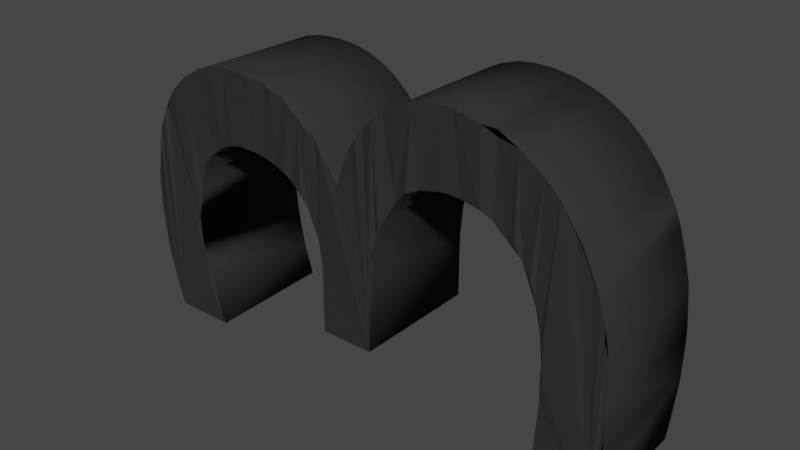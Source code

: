 # Source: 3.blend  (saved by Blender 2.90.8; exported with 4.5.12 LTS)
import bpy
from mathutils import Matrix  # noqa: F401  (used for matrix-valued properties, if any)

bpy.ops.wm.read_factory_settings(use_empty=True)
scene = bpy.context.scene
scene.name = 'Scene'

# ---- collections
col_collection = bpy.data.collections.new('Collection'); scene.collection.children.link(col_collection)

# ---- materials (node trees are filled in below, after node groups)
mat_material_045 = bpy.data.materials.new('Material.045')
mat_material_045.use_transparent_shadow = False

# ---- material node trees
mat_material_045.use_nodes = True; mat_material_045.node_tree.nodes.clear()
_N = mat_material_045.node_tree.nodes; _L = mat_material_045.node_tree.links
n0 = _N.new('ShaderNodeBsdfPrincipled'); n0.name = 'Principled BSDF'; n0.location = (10, 300)
n0.distribution = 'GGX'
n0.subsurface_method = 'BURLEY'
n0.inputs[0].default_value = (0.0331, 0.0331, 0.0331, 1.0)
n0.inputs[2].default_value = 1.0
n0.inputs[3].default_value = 1.45
n0.inputs[13].default_value = 0.0
n0.inputs[27].default_value = (0.0, 0.0, 0.0, 1.0)
n0.inputs[28].default_value = 1.0
n1 = _N.new('ShaderNodeOutputMaterial'); n1.name = 'Material Output'; n1.location = (300, 300)
_L.new(n0.outputs[0], n1.inputs[0])
n1.is_active_output = True

# ---- world
world_world = bpy.data.worlds.new('World'); scene.world = world_world
world_world.use_nodes = True; world_world.node_tree.nodes.clear()
_N = world_world.node_tree.nodes; _L = world_world.node_tree.links
n0 = _N.new('ShaderNodeOutputWorld'); n0.name = 'World Output'; n0.location = (300, 300)
n1 = _N.new('ShaderNodeBackground'); n1.name = 'Background'; n1.location = (10, 300)
n1.inputs[0].default_value = (0.05088, 0.05088, 0.05088, 1.0)
_L.new(n1.outputs[0], n0.inputs[0])
n0.is_active_output = True
world_world.color = (0.05088, 0.05088, 0.05088)
world_world.use_sun_shadow = False
world_world.sun_shadow_jitter_overblur = 0.0

# ---- meshes
me_text_007 = bpy.data.meshes.new('Text.007')
me_text_007.from_pydata([(0.6241, -0.3143, 0.1599), (-0.06044, -1.209, 0.1599), (-0.6211, -1.232, 0.1599), (-0.7879, -0.9295, 0.1599), (-0.321, -0.9578, 0.1599), (-0.2125, -0.9515, 0.1599), (0.06855, -0.8819, 0.1599), (0.1852, -0.805, 0.1599), (0.2854, -0.6457, 0.1599), (0.2442, -0.2812, 0.1599), (0.04237, -0.1397, 0.1599), (-0.102, -0.1019, 0.1599), (-0.2636, -0.08667, 0.1599), (-0.578, -0.08636, 0.1599), (0.188, 0.6512, 0.1599), (0.1796, 0.7088, 0.1599), (-0.2219, 0.9756, 0.1599), (-0.3057, 0.9768, 0.1599), (-0.3925, 0.972, 0.1599), (-0.6645, 0.9235, 0.1599), (-0.8103, 1.163, 0.1599), (-0.238, 1.258, 0.1599), (-0.1148, 1.252, 0.1599), (0.07312, 1.219, 0.1599), (0.2103, 1.17, 0.1599), (0.3976, -0.02452, 0.1599), (0.5009, -0.1109, 0.1599), (0.6092, -0.2741, -0.1601), (0.6466, -0.4385, -0.1601), (0.6446, -0.5336, -0.1601), (0.552, -0.8246, -0.1601), (0.3755, -1.022, -0.1601), (0.3299, -1.055, -0.1601), (0.1402, -1.151, -0.1601), (-0.1712, -1.226, -0.1601), (-0.3288, -1.238, -0.1601), (-0.6211, -1.232, -0.1601), (-0.7647, -1.22, -0.1601), (-0.7879, -0.9295, -0.1601), (-0.6412, -0.9465, -0.1601), (-0.4699, -0.9569, -0.1601), (-0.321, -0.9578, -0.1601), (0.298, -0.5987, -0.1601), (0.1041, -0.1669, -0.1601), (-0.1823, -0.09145, -0.1601), (-0.2636, -0.08667, -0.1601), (-0.2004, 0.1853, -0.1601), (0.07277, 0.3048, -0.1601), (0.1851, 0.5304, -0.1601), (0.06151, 0.8946, -0.1601), (-0.03351, 0.942, -0.1601), (-0.09009, 0.9581, -0.1601), (-0.1529, 0.9693, -0.1601), (-0.2219, 0.9756, -0.1601), (-0.6645, 0.9235, -0.1601), (-0.7508, 1.182, -0.1601), (-0.6599, 1.207, -0.1601), (-0.238, 1.258, -0.1601), (-0.1148, 1.252, -0.1601), (-0.002848, 1.237, -0.1601), (0.07312, 1.219, -0.1601), (0.355, 1.076, -0.1601), (0.3915, 1.04, -0.1601), (0.528, 0.7129, -0.1601), (0.5297, 0.6356, -0.1601), (0.5253, 0.5709, -0.1601), (0.5149, 0.5081, -0.1601), (0.4986, 0.4491, -0.1601), (0.2843, 0.1697, -0.1601), (0.2784, 0.03907, -0.1601), (0.4512, -0.06467, -0.1601), (0.5009, -0.1109, -0.1601), (0.5814, -0.2186, -0.1601), (0.6362, -0.3585, -0.161), (0.6534, -0.4123, 0.1569), (0.6546, -0.508, 0.1573), (0.6284, -0.6351, -0.1602), (0.6284, -0.6351, 0.16), (0.6208, -0.6986, 0.1529), (0.6063, -0.7082, -0.1604), (0.5817, -0.7688, -0.1605), (0.5753, -0.8019, 0.1576), (0.5167, -0.8786, -0.1604), (0.5021, -0.9111, 0.1576), (0.4667, -0.939, -0.1601), (0.4184, -0.9861, -0.1598), (0.4326, -0.9842, 0.1578), (0.3592, -1.048, 0.1535), (0.2794, -1.092, 0.1593), (0.2174, -1.129, -0.1539), (0.2198, -1.128, 0.154), (0.09955, -1.174, 0.1578), (0.02586, -1.188, -0.1602), (-0.01017, -1.206, 0.1573), (-0.09568, -1.216, -0.1603), (-0.1383, -1.23, 0.1575), (-0.2505, -1.234, -0.1605), (-0.3196, -1.246, 0.1573), (-0.3868, -1.239, -0.16), (-0.4523, -1.239, 0.1593), (-0.5549, -1.244, 0.1571), (-0.5427, -1.237, -0.1601), (-0.7362, -1.233, 0.1542), (-0.8831, -1.211, 0.1586), (-0.8755, -1.205, -0.1607), (-0.8754, -0.9154, -0.1604), (-0.8842, -0.9056, 0.1552), (-0.7057, -0.9398, -0.1606), (-0.6832, -0.9338, 0.155), (-0.5782, -0.9514, -0.16), (-0.452, -0.9489, 0.1556), (-0.2721, -0.9474, 0.1558), (-0.2263, -0.9525, -0.1601), (-0.1361, -0.9417, -0.1609), (-0.1479, -0.9348, 0.1556), (-0.0587, -0.9258, -0.1602), (0.0008219, -0.9005, 0.1547), (-0.04748, -0.9231, 0.1601), (0.003839, -0.9075, -0.1603), (0.05942, -0.8858, -0.1601), (0.1159, -0.8568, -0.1603), (0.1384, -0.8329, 0.1543), (0.1661, -0.8214, -0.1602), (0.2081, -0.7821, -0.1602), (0.2203, -0.7537, 0.1539), (0.2466, -0.7316, -0.1598), (0.2577, -0.692, 0.1543), (0.2712, -0.6842, -0.1603), (0.2967, -0.5467, 0.153), (0.3054, -0.5484, -0.1606), (0.3089, -0.493, -0.1603), (0.2979, -0.4364, 0.1554), (0.3089, -0.4931, 0.1603), (0.3051, -0.429, -0.1609), (0.2718, -0.3437, 0.154), (0.281, -0.3432, -0.1606), (0.2566, -0.2992, -0.1606), (0.2212, -0.2533, -0.1602), (0.1697, -0.2193, 0.1524), (0.1769, -0.2132, -0.1603), (0.09214, -0.1697, 0.1555), (0.05083, -0.1427, -0.1604), (-0.03946, -0.1234, 0.155), (-0.02608, -0.1181, -0.1602), (-0.102, -0.1019, -0.1602), (-0.1949, -0.09789, 0.1558), (-0.578, -0.08638, -0.1603), (-0.5786, 0.1801, -0.1627), (-0.587, 0.1884, 0.1555), (-0.267, 0.1799, -0.1606), (-0.2482, 0.1895, 0.1549), (-0.1227, 0.2085, 0.1546), (-0.1354, 0.1974, -0.1603), (-0.06763, 0.2184, 0.1605), (-0.08244, 0.2132, -0.1602), (-0.03303, 0.2333, -0.1603), (0.01289, 0.2678, 0.1547), (0.01139, 0.2578, -0.1603), (0.0627, 0.2956, 0.16), (0.1054, 0.352, 0.1558), (0.1136, 0.351, -0.1603), (0.1398, 0.3916, 0.1598), (0.158, 0.4505, 0.1566), (0.1579, 0.43, -0.1604), (0.1748, 0.4783, -0.1596), (0.1797, 0.5558, 0.1555), (0.1897, 0.5967, -0.1604), (0.1878, 0.6513, -0.161), (0.1729, 0.7353, -0.1611), (0.1471, 0.7818, 0.1555), (0.1548, 0.784, -0.1602), (0.1152, 0.846, -0.1612), (0.08936, 0.8622, 0.1527), (0.03982, 0.9084, 0.1603), (0.01685, 0.9209, -0.1599), (-0.02004, 0.9288, 0.1552), (-0.1188, 0.9555, 0.1555), (-0.306, 0.9767, -0.1605), (-0.3925, 0.9719, -0.1607), (-0.5108, 0.9491, 0.1559), (-0.4774, 0.9619, -0.1602), (-0.5633, 0.9466, 0.16), (-0.5633, 0.9466, -0.1601), (-0.8194, 0.8703, 0.1544), (-0.7485, 0.8996, 0.1598), (-0.7485, 0.8996, -0.1601), (-0.8104, 0.8801, -0.1606), (-0.8104, 1.163, -0.1603), (-0.7507, 1.182, 0.1595), (-0.6598, 1.207, 0.1598), (-0.5156, 1.244, 0.1575), (-0.5569, 1.228, -0.1597), (-0.4669, 1.242, -0.1601), (-0.4251, 1.248, 0.1598), (-0.3822, 1.252, -0.1604), (-0.3119, 1.257, 0.1597), (-0.2899, 1.257, -0.1602), (-0.1751, 1.256, -0.1601), (-0.1747, 1.264, 0.1569), (-0.05767, 1.246, -0.1603), (-0.03303, 1.252, 0.1533), (0.1365, 1.21, 0.1571), (0.1339, 1.201, -0.1599), (0.1892, 1.179, -0.1606), (0.241, 1.155, -0.1602), (0.2666, 1.152, 0.154), (0.3061, 1.115, -0.1603), (0.3331, 1.106, 0.1578), (0.3705, 1.062, 0.1599), (0.4226, 1.017, 0.1573), (0.4411, 0.977, -0.1605), (0.4842, 0.9199, 0.1567), (0.4711, 0.9248, -0.1602), (0.4988, 0.8591, -0.1609), (0.5144, 0.8363, 0.1579), (0.5197, 0.7777, -0.1603), (0.5336, 0.7407, 0.1571), (0.5296, 0.635, 0.1591), (0.5253, 0.571, 0.1598), (0.524, 0.5054, 0.1575), (0.4985, 0.4491, 0.1591), (0.4816, 0.3838, 0.1572), (0.4763, 0.3937, -0.1599), (0.4412, 0.3305, -0.1604), (0.4481, 0.3421, 0.1593), (0.4149, 0.2952, 0.1593), (0.3952, 0.2713, -0.1606), (0.3417, 0.2025, 0.1556), (0.3752, 0.2495, 0.1596), (0.354, 0.228, -0.161), (0.2842, 0.1698, 0.1595), (0.2322, 0.1346, -0.1601), (0.2362, 0.1272, 0.1576), (0.1573, 0.08455, 0.1573), (0.131, 0.08122, -0.1603), (0.2007, 0.06587, -0.1599), (0.2449, 0.06098, 0.1575), (0.3488, 0.01542, 0.157), (0.3254, 0.01758, -0.1601), (0.3836, -0.01534, -0.1602), (0.4648, -0.06388, 0.1569), (0.5577, -0.1642, 0.1567), (0.544, -0.1617, -0.1602), (0.5813, -0.2186, 0.1598)], [], [(195, 22, 21), (193, 22, 195), (193, 200, 22), (190, 200, 193), (190, 23, 200), (189, 23, 190), (189, 201, 23), (188, 201, 189), (188, 24, 201), (20, 24, 188), (20, 205, 24), (183, 19, 20), (19, 205, 20), (19, 179, 205), (179, 207, 205), (179, 18, 207), (18, 209, 207), (18, 17, 209), (17, 16, 209), (176, 209, 16), (176, 211, 209), (175, 211, 176), (172, 211, 175), (172, 214, 211), (169, 214, 172), (169, 216, 214), (15, 216, 169), (14, 216, 15), (14, 217, 216), (165, 217, 14), (165, 218, 217), (165, 219, 218), (162, 219, 165), (162, 220, 219), (162, 221, 220), (161, 221, 162), (161, 224, 221), (159, 224, 161), (159, 225, 224), (158, 225, 159), (156, 225, 158), (156, 228, 225), (156, 227, 228), (151, 227, 156), (151, 230, 227), (150, 230, 151), (13, 150, 148), (13, 230, 150), (13, 232, 230), (13, 233, 232), (13, 236, 233), (13, 237, 236), (13, 25, 237), (13, 240, 25), (13, 12, 240), (12, 26, 240), (145, 26, 12), (11, 26, 145), (142, 26, 11), (10, 26, 142), (10, 241, 26), (140, 241, 10), (138, 241, 140), (138, 243, 241), (138, 0, 243), (9, 0, 138), (134, 0, 9), (134, 74, 0), (131, 74, 134), (131, 75, 74), (128, 75, 131), (8, 75, 128), (8, 77, 75), (8, 78, 77), (126, 78, 8), (124, 78, 126), (124, 81, 78), (7, 81, 124), (121, 81, 7), (121, 83, 81), (6, 83, 121), (116, 83, 6), (103, 3, 106), (116, 86, 83), (114, 86, 116), (103, 108, 3), (5, 86, 114), (103, 110, 108), (4, 86, 5), (103, 4, 110), (103, 86, 4), (103, 87, 86), (103, 90, 87), (103, 91, 90), (103, 93, 91), (103, 1, 93), (102, 1, 103), (102, 95, 1), (2, 95, 102), (2, 97, 95), (99, 97, 2), (58, 194, 57), (59, 194, 58), (59, 191, 194), (60, 191, 59), (60, 56, 191), (203, 56, 60), (203, 55, 56), (203, 187, 55), (204, 187, 203), (54, 186, 187), (204, 54, 187), (182, 54, 204), (206, 182, 204), (180, 182, 206), (61, 180, 206), (178, 180, 61), (62, 178, 61), (177, 178, 62), (210, 177, 62), (53, 177, 210), (210, 52, 53), (210, 51, 52), (212, 51, 210), (212, 50, 51), (212, 174, 50), (213, 174, 212), (213, 49, 174), (213, 171, 49), (215, 171, 213), (215, 168, 171), (63, 168, 215), (63, 167, 168), (64, 167, 63), (64, 166, 167), (65, 166, 64), (65, 48, 166), (66, 48, 65), (66, 163, 48), (67, 163, 66), (222, 163, 67), (222, 160, 163), (223, 160, 222), (226, 160, 223), (226, 47, 160), (226, 157, 47), (229, 157, 226), (229, 155, 157), (229, 154, 155), (229, 152, 154), (68, 152, 229), (68, 46, 152), (68, 149, 46), (149, 146, 147), (68, 146, 149), (231, 146, 68), (234, 146, 231), (235, 146, 234), (69, 146, 235), (238, 146, 69), (239, 146, 238), (70, 146, 239), (45, 146, 70), (71, 45, 70), (71, 44, 45), (71, 144, 44), (71, 143, 144), (71, 141, 143), (242, 141, 71), (242, 43, 141), (242, 139, 43), (72, 139, 242), (27, 139, 72), (27, 136, 139), (73, 136, 27), (73, 135, 136), (73, 133, 135), (28, 133, 73), (29, 133, 28), (29, 129, 133), (29, 42, 129), (76, 42, 29), (76, 127, 42), (79, 127, 76), (79, 123, 127), (80, 123, 79), (80, 122, 123), (30, 122, 80), (30, 120, 122), (82, 120, 30), (82, 119, 120), (82, 118, 119), (38, 104, 105), (84, 118, 82), (84, 113, 118), (39, 104, 38), (84, 112, 113), (40, 104, 39), (84, 41, 112), (41, 104, 40), (84, 104, 41), (31, 104, 84), (32, 104, 31), (89, 104, 32), (33, 104, 89), (92, 104, 33), (94, 104, 92), (94, 37, 104), (34, 37, 94), (34, 36, 37), (35, 36, 34), (35, 101, 36), (80, 79, 76), (78, 81, 77), (31, 84, 82), (88, 90, 87), (33, 89, 32), (100, 101, 97), (100, 97, 99), (104, 36, 101), (103, 102, 100), (103, 104, 102), (107, 38, 105), (39, 107, 105), (108, 39, 106), (39, 109, 107), (4, 111, 110), (111, 41, 110), (113, 112, 41), (4, 114, 111), (115, 113, 41), (118, 115, 113), (120, 119, 115), (127, 123, 122), (7, 124, 121), (126, 124, 121), (42, 125, 127), (133, 130, 129), (131, 134, 132), (135, 137, 136), (141, 144, 143), (11, 142, 10), (144, 45, 44), (13, 145, 12), (152, 46, 149), (155, 154, 152), (156, 152, 151), (153, 156, 151), (47, 157, 155), (158, 159, 156), (160, 157, 47), (162, 159, 161), (167, 166, 48), (170, 168, 167), (15, 169, 14), (51, 53, 52), (18, 17, 16), (179, 180, 17), (181, 179, 18), (183, 179, 19), (186, 185, 54), (188, 187, 20), (190, 191, 188), (191, 56, 55), (189, 190, 188), (191, 194, 192), (195, 194, 190), (193, 195, 190), (57, 196, 194), (57, 197, 196), (57, 199, 197), (205, 201, 24), (207, 205, 201), (206, 62, 204), (213, 212, 210), (215, 64, 63), (66, 222, 67), (221, 219, 220), (224, 225, 221), (68, 229, 226), (228, 227, 225), (238, 235, 234), (237, 235, 236), (26, 241, 240), (72, 242, 70), (27, 0, 73), (73, 74, 28), (28, 75, 29), (29, 77, 76), (76, 78, 80), (30, 81, 82), (31, 85, 84), (31, 87, 32), (86, 88, 87), (88, 91, 90), (35, 96, 94), (35, 98, 96), (97, 101, 35), (35, 101, 98), (104, 37, 36), (101, 102, 104), (106, 39, 105), (39, 41, 109), (110, 41, 39), (4, 5, 114), (114, 117, 116), (116, 119, 115), (115, 119, 118), (117, 121, 116), (116, 6, 121), (121, 122, 120), (124, 127, 122), (127, 125, 123), (128, 133, 42), (42, 133, 129), (128, 132, 131), (134, 135, 133), (9, 137, 135), (137, 43, 139), (140, 141, 43), (10, 142, 140), (142, 144, 141), (11, 145, 142), (145, 45, 144), (149, 151, 152), (46, 154, 152), (156, 155, 152), (156, 47, 155), (159, 160, 47), (159, 163, 160), (163, 48, 164), (172, 49, 171), (173, 175, 172), (49, 50, 174), (175, 51, 50), (17, 177, 51), (16, 17, 176), (51, 177, 53), (177, 180, 178), (17, 180, 177), (17, 18, 179), (178, 182, 180), (180, 54, 182), (181, 19, 179), (179, 54, 180), (183, 186, 54), (188, 55, 187), (188, 191, 55), (190, 194, 191), (195, 57, 194), (57, 198, 199), (22, 200, 198), (199, 200, 60), (23, 201, 200), (60, 203, 202), (60, 201, 203), (203, 205, 204), (204, 207, 206), (206, 207, 62), (208, 209, 207), (62, 209, 210), (210, 211, 213), (213, 214, 215), (217, 218, 219), (222, 225, 226), (226, 223, 222), (227, 68, 226), (227, 230, 232), (238, 69, 235), (237, 238, 235), (237, 239, 238), (25, 240, 237), (240, 242, 70), (70, 242, 71), (242, 241, 72), (81, 30, 80, 78), (27, 243, 0), (73, 0, 74), (28, 74, 75), (29, 75, 77), (76, 77, 78), (86, 31, 82, 83), (82, 81, 83), (90, 89, 32, 87), (31, 86, 87), (91, 33, 89, 90), (93, 94, 33, 91), (97, 35, 94, 95), (92, 33, 94), (94, 93, 95), (105, 104, 103, 106), (100, 102, 101), (115, 41, 111, 114), (108, 106, 3), (108, 110, 39), (40, 109, 41), (121, 120, 119, 116), (114, 116, 115), (42, 127, 126, 8), (121, 124, 122), (124, 126, 127), (139, 137, 9, 138), (8, 128, 42), (128, 131, 133), (131, 134, 133), (134, 9, 135), (140, 43, 139, 138), (140, 142, 141), (142, 145, 144), (146, 45, 145, 13), (148, 147, 146, 13), (149, 147, 148, 150), (48, 163, 162, 165), (150, 151, 149), (47, 156, 159), (159, 162, 163), (167, 48, 165, 14), (170, 167, 14, 169), (171, 170, 169, 172), (50, 49, 172, 175), (187, 186, 183, 20), (175, 176, 51), (176, 17, 51), (179, 183, 54), (19, 184, 183), (217, 64, 215, 216), (195, 198, 57), (199, 198, 200), (60, 200, 201), (203, 201, 205), (204, 205, 207), (62, 207, 209), (210, 209, 211), (213, 211, 214), (215, 214, 216), (219, 66, 64, 217), (221, 222, 66, 219), (66, 65, 64), (232, 231, 68, 227), (222, 221, 225), (226, 225, 227), (233, 234, 231, 232), (236, 235, 234, 233), (240, 70, 239, 237), (243, 27, 72, 241), (242, 240, 241)])
me_text_007.polygons.foreach_set('use_smooth', [0, 0, 0, 0, 0, 0, 0, 0, 0, 0, 0, 0, 0, 0, 0, 0, 0, 0, 0, 0, 0, 0, 0, 0, 0, 0, 0, 0, 0, 0, 0, 0, 0, 0, 0, 0, 0, 0, 0, 0, 0, 0, 0, 0, 0, 0, 0, 0, 0, 0, 0, 0, 0, 0, 0, 0, 0, 0, 0, 0, 0, 0, 0, 0, 0, 0, 0, 0, 0, 0, 0, 0, 0, 0, 0, 0, 0, 0, 0, 0, 0, 0, 0, 0, 0, 0, 0, 0, 0, 0, 0, 0, 0, 0, 0, 0, 0, 0, 0, 0, 0, 0, 0, 0, 0, 0, 0, 0, 0, 0, 0, 0, 0, 0, 0, 0, 0, 0, 0, 0, 0, 0, 0, 0, 0, 0, 0, 0, 0, 0, 0, 0, 0, 0, 0, 0, 0, 0, 0, 0, 0, 0, 0, 0, 0, 0, 0, 0, 0, 0, 0, 0, 0, 0, 0, 0, 0, 0, 0, 0, 0, 0, 0, 0, 0, 0, 0, 0, 0, 0, 0, 0, 0, 0, 0, 0, 0, 0, 0, 0, 0, 0, 0, 0, 0, 0, 0, 0, 0, 0, 0, 0, 0, 0, 0, 0, 0, 0, 0, 0, 0, 0, 0, 0, 0, 0, 0, 0, 0, 0, 0, 0, 1, 1, 1, 1, 1, 1, 1, 1, 1, 1, 1, 1, 1, 1, 1, 1, 1, 1, 1, 1, 1, 1, 1, 1, 1, 1, 1, 1, 1, 1, 1, 1, 1, 1, 1, 1, 1, 1, 1, 1, 1, 1, 1, 1, 1, 1, 1, 1, 1, 1, 1, 1, 1, 1, 1, 1, 1, 1, 1, 1, 1, 1, 1, 1, 1, 1, 1, 1, 1, 1, 1, 1, 1, 1, 1, 1, 1, 1, 1, 1, 1, 1, 1, 1, 1, 1, 1, 1, 1, 1, 1, 1, 1, 1, 1, 1, 1, 1, 1, 1, 1, 1, 1, 1, 1, 1, 1, 1, 1, 1, 1, 1, 1, 1, 1, 1, 1, 1, 1, 1, 1, 1, 1, 1, 1, 1, 1, 1, 1, 1, 1, 1, 1, 1, 1, 1, 1, 1, 1, 1, 1, 1, 1, 1, 1, 1, 1, 1, 1, 1, 1, 1, 1, 1, 1, 1, 1, 1, 1, 1, 1, 1, 1, 1, 1, 1, 1, 1, 1, 1, 1, 1, 1, 1, 1, 1, 1, 1, 1, 1, 1, 1, 1, 1, 1, 1, 1, 1, 1, 1, 1, 1, 1, 1, 1, 1, 1, 1, 1, 1, 1, 1, 1, 1, 1, 1, 1, 1, 1, 1, 1, 1, 1, 1, 1, 1, 1, 1, 1, 1, 1, 1, 1, 1, 1, 1, 1, 1, 1, 1, 1, 1, 1, 1])
_uv = me_text_007.uv_layers.new(name='UVMap')
_uv.uv.foreach_set('vector', [0.7513, 0.0, 0.7773, 0.0, 0.7676, 0.0, 0.7349, 0.0, 0.7773, 0.0, 0.7513, 0.0, 0.7349, 0.0, 0.786, 0.0, 0.7773, 0.0, 0.7141, 0.0, 0.786, 0.0, 0.7349, 0.0, 0.7141, 0.0, 0.7924, 0.0, 0.786, 0.0, 0.692, 0.0, 0.7924, 0.0, 0.7141, 0.0, 0.692, 0.0, 0.799, 0.0, 0.7924, 0.0, 0.6749, 0.0, 0.799, 0.0, 0.692, 0.0, 0.6749, 0.0, 0.8055, 0.0, 0.799, 0.0, 0.663, 0.0, 0.8055, 0.0, 0.6749, 0.0, 0.663, 0.0, 0.8109, 0.0, 0.8055, 0.0, 0.6609, 0.0, 0.6476, 0.0, 0.663, 0.0, 0.6476, 0.0, 0.8109, 0.0, 0.663, 0.0, 0.6476, 0.0, 0.6369, 0.0, 0.8109, 0.0, 0.6369, 0.0, 0.8174, 0.0, 0.8109, 0.0, 0.6293, 0.0, 0.6206, 0.0, 0.8228, 0.0, 0.6206, 0.0, 0.8283, 0.0, 0.8228, 0.0, 0.6206, 0.0, 0.6115, 0.0, 0.8283, 0.0, 0.6115, 0.0, 0.6054, 0.0, 0.8359, 0.0, 0.601, 0.0, 0.8359, 0.0, 0.6054, 0.0, 0.5967, 0.0, 0.8424, 0.0, 0.8359, 0.0, 0.5923, 0.0, 0.8424, 0.0, 0.5967, 0.0, 0.5836, 0.0, 0.8489, 0.0, 0.588, 0.0, 0.5761, 0.0, 0.8575, 0.0, 0.8489, 0.0, 0.5729, 0.0, 0.8575, 0.0, 0.5761, 0.0, 0.5685, 0.0, 0.8662, 0.0, 0.8575, 0.0, 0.5642, 0.0, 0.8662, 0.0, 0.5685, 0.0, 0.5599, 0.0, 0.8662, 0.0, 0.5642, 0.0, 0.5599, 0.0, 0.873, 0.0, 0.8662, 0.0, 0.5546, 0.0, 0.873, 0.0, 0.5599, 0.0, 0.5546, 0.0, 0.8772, 0.0, 0.873, 0.0, 0.5467, 0.0, 0.8816, 0.0, 0.8772, 0.0, 0.538, 0.0, 0.8816, 0.0, 0.5467, 0.0, 0.538, 0.0, 0.8859, 0.0, 0.8816, 0.0, 0.5315, 0.0, 0.8902, 0.0, 0.8859, 0.0, 0.525, 0.0, 0.8902, 0.0, 0.5315, 0.0, 0.525, 0.0, 0.8946, 0.0, 0.8902, 0.0, 0.5163, 0.0, 0.8946, 0.0, 0.525, 0.0, 0.5163, 0.0, 0.8988, 0.0, 0.8946, 0.0, 0.5077, 0.0, 0.8988, 0.0, 0.5163, 0.0, 0.499, 0.0, 0.8988, 0.0, 0.5077, 0.0, 0.499, 0.0, 0.9033, 0.0, 0.8988, 0.0, 0.4903, 0.0, 0.9076, 0.0, 0.9033, 0.0, 0.4816, 0.0, 0.9076, 0.0, 0.4903, 0.0, 0.4729, 0.0, 0.9119, 0.0, 0.9076, 0.0, 0.4642, 0.0, 0.9119, 0.0, 0.4729, 0.0, 0.4478, 0.0, 0.4559, 0.0, 0.45, 0.0, 0.4478, 0.0, 0.9119, 0.0, 0.4559, 0.0, 0.4478, 0.0, 0.9163, 0.0, 0.9119, 0.0, 0.4478, 0.0, 0.9206, 0.0, 0.9163, 0.0, 0.4478, 0.0, 0.9358, 0.0, 0.9241, 0.0, 0.4478, 0.0, 0.9533, 0.0, 0.9445, 0.0, 0.4478, 0.0, 0.962, 0.0, 0.9533, 0.0, 0.4478, 0.0, 0.9706, 0.0, 0.962, 0.0, 0.4478, 0.0, 0.4419, 0.0, 0.9706, 0.0, 0.4419, 0.0, 0.9794, 0.0, 0.9706, 0.0, 0.4336, 0.0, 0.9794, 0.0, 0.4419, 0.0, 0.4249, 0.0, 0.9794, 0.0, 0.4336, 0.0, 0.4162, 0.0, 0.9794, 0.0, 0.4249, 0.0, 0.4075, 0.0, 0.9794, 0.0, 0.4162, 0.0, 0.4075, 0.0, 0.988, 0.0, 0.9794, 0.0, 0.3988, 0.0, 0.988, 0.0, 0.4075, 0.0, 0.3901, 0.0, 0.988, 0.0, 0.3988, 0.0, 0.3901, 0.0, 0.9967, 0.0, 0.988, 0.0, 0.3815, 0.0, 0.002295, 0.0, 0.9967, 0.0, 0.3728, 0.0, 0.002295, 0.0, 0.3815, 0.0, 0.3652, 0.0, 0.007602, 0.0, 0.3728, 0.0, 0.3652, 0.0, 0.01408, 0.0, 0.007602, 0.0, 0.3533, 0.0, 0.01408, 0.0, 0.3598, 0.0, 0.3448, 0.0, 0.03156, 0.0, 0.02276, 0.0, 0.3358, 0.0, 0.03156, 0.0, 0.3448, 0.0, 0.3271, 0.0, 0.03156, 0.0, 0.3358, 0.0, 0.3271, 0.0, 0.03914, 0.0, 0.03156, 0.0, 0.3206, 0.0, 0.04673, 0.0, 0.03914, 0.0, 0.315, 0.0, 0.04673, 0.0, 0.3206, 0.0, 0.3098, 0.0, 0.04673, 0.0, 0.315, 0.0, 0.3033, 0.0, 0.0533, 0.0, 0.04673, 0.0, 0.2946, 0.0, 0.0533, 0.0, 0.3033, 0.0, 0.286, 0.0, 0.05761, 0.0, 0.2946, 0.0, 0.286, 0.0, 0.06195, 0.0, 0.05761, 0.0, 0.2773, 0.0, 0.06195, 0.0, 0.286, 0.0, 0.2686, 0.0, 0.06629, 0.0, 0.2773, 0.0, 0.1826, 0.0, 0.1945, 0.0, 0.1848, 0.0, 0.2686, 0.0, 0.07276, 0.0, 0.06629, 0.0, 0.2589, 0.0, 0.07276, 0.0, 0.2686, 0.0, 0.1826, 0.0, 0.2099, 0.0, 0.1945, 0.0, 0.2491, 0.0, 0.07276, 0.0, 0.2589, 0.0, 0.1826, 0.0, 0.2271, 0.0, 0.2099, 0.0, 0.2406, 0.0, 0.07276, 0.0, 0.2491, 0.0, 0.1826, 0.0, 0.2406, 0.0, 0.2271, 0.0, 0.1826, 0.0, 0.07276, 0.0, 0.2406, 0.0, 0.1826, 0.0, 0.07937, 0.0, 0.07276, 0.0, 0.1826, 0.0, 0.09011, 0.0, 0.08367, 0.0, 0.1826, 0.0, 0.09879, 0.0, 0.09011, 0.0, 0.1826, 0.0, 0.1065, 0.0, 0.09879, 0.0, 0.1826, 0.0, 0.1119, 0.0, 0.1065, 0.0, 0.1689, 0.0, 0.1119, 0.0, 0.1826, 0.0, 0.1689, 0.0, 0.1184, 0.0, 0.1119, 0.0, 0.1523, 0.0, 0.1184, 0.0, 0.1689, 0.0, 0.1523, 0.0, 0.1268, 0.0, 0.1184, 0.0, 0.1399, 0.0, 0.1268, 0.0, 0.1523, 0.0, 0.7773, 0.0, 0.7513, 0.0, 0.7676, 0.0, 0.786, 0.0, 0.7349, 0.0, 0.7773, 0.0, 0.786, 0.0, 0.7141, 0.0, 0.7349, 0.0, 0.7924, 0.0, 0.7141, 0.0, 0.786, 0.0, 0.7924, 0.0, 0.692, 0.0, 0.7141, 0.0, 0.799, 0.0, 0.692, 0.0, 0.7924, 0.0, 0.799, 0.0, 0.6749, 0.0, 0.692, 0.0, 0.8055, 0.0, 0.663, 0.0, 0.6749, 0.0, 0.8109, 0.0, 0.663, 0.0, 0.8055, 0.0, 0.6476, 0.0, 0.6609, 0.0, 0.663, 0.0, 0.8109, 0.0, 0.6476, 0.0, 0.663, 0.0, 0.6369, 0.0, 0.6476, 0.0, 0.8109, 0.0, 0.8174, 0.0, 0.6369, 0.0, 0.8109, 0.0, 0.6293, 0.0, 0.6369, 0.0, 0.8174, 0.0, 0.8228, 0.0, 0.6293, 0.0, 0.8174, 0.0, 0.6206, 0.0, 0.6293, 0.0, 0.8228, 0.0, 0.8283, 0.0, 0.6206, 0.0, 0.8228, 0.0, 0.6115, 0.0, 0.6206, 0.0, 0.8283, 0.0, 0.8359, 0.0, 0.6115, 0.0, 0.8283, 0.0, 0.6054, 0.0, 0.6115, 0.0, 0.8359, 0.0, 0.8359, 0.0, 0.601, 0.0, 0.6054, 0.0, 0.8359, 0.0, 0.5967, 0.0, 0.601, 0.0, 0.8424, 0.0, 0.5967, 0.0, 0.8359, 0.0, 0.8424, 0.0, 0.5923, 0.0, 0.5967, 0.0, 0.8424, 0.0, 0.588, 0.0, 0.5923, 0.0, 0.8489, 0.0, 0.588, 0.0, 0.8424, 0.0, 0.8489, 0.0, 0.5836, 0.0, 0.588, 0.0, 0.8489, 0.0, 0.5793, 0.0, 0.5836, 0.0, 0.8575, 0.0, 0.5761, 0.0, 0.8489, 0.0, 0.8575, 0.0, 0.5685, 0.0, 0.5729, 0.0, 0.8662, 0.0, 0.5685, 0.0, 0.8575, 0.0, 0.8662, 0.0, 0.5599, 0.0, 0.5642, 0.0, 0.873, 0.0, 0.5599, 0.0, 0.8662, 0.0, 0.873, 0.0, 0.5546, 0.0, 0.5599, 0.0, 0.8772, 0.0, 0.5546, 0.0, 0.873, 0.0, 0.8772, 0.0, 0.5467, 0.0, 0.5546, 0.0, 0.8816, 0.0, 0.5467, 0.0, 0.8772, 0.0, 0.8816, 0.0, 0.538, 0.0, 0.5467, 0.0, 0.8859, 0.0, 0.538, 0.0, 0.8816, 0.0, 0.8902, 0.0, 0.5315, 0.0, 0.8859, 0.0, 0.8902, 0.0, 0.525, 0.0, 0.5315, 0.0, 0.8946, 0.0, 0.525, 0.0, 0.8902, 0.0, 0.8988, 0.0, 0.5163, 0.0, 0.8946, 0.0, 0.8988, 0.0, 0.5077, 0.0, 0.5163, 0.0, 0.8988, 0.0, 0.499, 0.0, 0.5077, 0.0, 0.9033, 0.0, 0.499, 0.0, 0.8988, 0.0, 0.9033, 0.0, 0.4903, 0.0, 0.499, 0.0, 0.9076, 0.0, 0.4816, 0.0, 0.4903, 0.0, 0.9076, 0.0, 0.4729, 0.0, 0.4816, 0.0, 0.9119, 0.0, 0.4729, 0.0, 0.9076, 0.0, 0.9119, 0.0, 0.4642, 0.0, 0.4729, 0.0, 0.9119, 0.0, 0.4559, 0.0, 0.4642, 0.0, 0.4559, 0.0, 0.4478, 0.0, 0.45, 0.0, 0.9119, 0.0, 0.4478, 0.0, 0.4559, 0.0, 0.9163, 0.0, 0.4478, 0.0, 0.9119, 0.0, 0.9206, 0.0, 0.4478, 0.0, 0.9163, 0.0, 0.9358, 0.0, 0.4478, 0.0, 0.9241, 0.0, 0.9445, 0.0, 0.4478, 0.0, 0.9358, 0.0, 0.9533, 0.0, 0.4478, 0.0, 0.9445, 0.0, 0.962, 0.0, 0.4478, 0.0, 0.9533, 0.0, 0.9706, 0.0, 0.4478, 0.0, 0.962, 0.0, 0.4419, 0.0, 0.4478, 0.0, 0.9706, 0.0, 0.9794, 0.0, 0.4419, 0.0, 0.9706, 0.0, 0.9794, 0.0, 0.4336, 0.0, 0.4419, 0.0, 0.9794, 0.0, 0.4249, 0.0, 0.4336, 0.0, 0.9794, 0.0, 0.4162, 0.0, 0.4249, 0.0, 0.9794, 0.0, 0.4075, 0.0, 0.4162, 0.0, 0.988, 0.0, 0.4075, 0.0, 0.9794, 0.0, 0.988, 0.0, 0.3988, 0.0, 0.4075, 0.0, 0.988, 0.0, 0.3901, 0.0, 0.3988, 0.0, 0.9967, 0.0, 0.3901, 0.0, 0.988, 0.0, 0.002295, 0.0, 0.3815, 0.0, 0.9967, 0.0, 0.002295, 0.0, 0.3728, 0.0, 0.3815, 0.0, 0.007602, 0.0, 0.3728, 0.0, 0.002295, 0.0, 0.007602, 0.0, 0.3652, 0.0, 0.3728, 0.0, 0.01408, 0.0, 0.3533, 0.0, 0.3598, 0.0, 0.02276, 0.0, 0.3533, 0.0, 0.01408, 0.0, 0.03156, 0.0, 0.3448, 0.0, 0.02276, 0.0, 0.03156, 0.0, 0.3358, 0.0, 0.3448, 0.0, 0.03156, 0.0, 0.3271, 0.0, 0.3358, 0.0, 0.03914, 0.0, 0.3271, 0.0, 0.03156, 0.0, 0.03914, 0.0, 0.3206, 0.0, 0.3271, 0.0, 0.04673, 0.0, 0.3206, 0.0, 0.03914, 0.0, 0.04673, 0.0, 0.3033, 0.0, 0.3098, 0.0, 0.0533, 0.0, 0.3033, 0.0, 0.04673, 0.0, 0.0533, 0.0, 0.2946, 0.0, 0.3033, 0.0, 0.05761, 0.0, 0.2946, 0.0, 0.0533, 0.0, 0.05761, 0.0, 0.286, 0.0, 0.2946, 0.0, 0.06195, 0.0, 0.286, 0.0, 0.05761, 0.0, 0.06195, 0.0, 0.2773, 0.0, 0.286, 0.0, 0.06629, 0.0, 0.2686, 0.0, 0.2773, 0.0, 0.1945, 0.0, 0.1826, 0.0, 0.1848, 0.0, 0.07276, 0.0, 0.2686, 0.0, 0.06629, 0.0, 0.07276, 0.0, 0.2589, 0.0, 0.2686, 0.0, 0.2099, 0.0, 0.1826, 0.0, 0.1945, 0.0, 0.07276, 0.0, 0.2491, 0.0, 0.2589, 0.0, 0.2271, 0.0, 0.1826, 0.0, 0.2099, 0.0, 0.07276, 0.0, 0.2406, 0.0, 0.2491, 0.0, 0.2406, 0.0, 0.1826, 0.0, 0.2271, 0.0, 0.07276, 0.0, 0.1826, 0.0, 0.2406, 0.0, 0.07937, 0.0, 0.1826, 0.0, 0.07276, 0.0, 0.08367, 0.0, 0.1826, 0.0, 0.07937, 0.0, 0.09011, 0.0, 0.1826, 0.0, 0.08367, 0.0, 0.09879, 0.0, 0.1826, 0.0, 0.09011, 0.0, 0.1065, 0.0, 0.1826, 0.0, 0.09879, 0.0, 0.1119, 0.0, 0.1826, 0.0, 0.1065, 0.0, 0.1119, 0.0, 0.1689, 0.0, 0.1826, 0.0, 0.1184, 0.0, 0.1689, 0.0, 0.1119, 0.0, 0.1184, 0.0, 0.1523, 0.0, 0.1689, 0.0, 0.1268, 0.0, 0.1523, 0.0, 0.1184, 0.0, 0.1268, 0.0, 0.1399, 0.0, 0.1523, 0.0, 0.04805, 0.277, 0.04663, 0.0, 0.04015, 0.0002347, 0.04663, 1.0, 0.0549, 0.6964, 0.03812, 0.6925, 0.07595, 0.3301, 0.06938, 0.0, 0.06539, 0.3328, 0.08806, 0.8248, 0.09305, 0.6553, 0.08138, 0.6343, 0.1016, 0.3127, 0.08992, 0.0, 0.08481, 0.3291, 0.145, 0.6937, 0.1472, 0.3264, 0.1262, 0.663, 0.1499, 1.0, 0.1262, 0.663, 0.135, 1.0, 0.1819, 0.3433, 0.154, 0.0, 0.1472, 0.3264, 0.182, 0.656, 0.165, 0.6963, 0.145, 0.6937, 0.182, 0.656, 0.1819, 0.3433, 0.165, 0.6963, 0.2027, 0.002726, 0.1919, 0.0, 0.1844, 0.000568, 0.211, 0.3587, 0.2027, 0.002726, 0.1844, 0.3334, 0.205, 0.746, 0.211, 0.3587, 0.1844, 0.6696, 0.211, 0.3587, 0.2158, 0.000179, 0.2027, 0.002726, 0.24, 0.9999, 0.2437, 0.6354, 0.2283, 0.665, 0.2437, 0.6354, 0.2402, 0.3048, 0.2283, 0.665, 0.2551, 0.01103, 0.2474, -0.0004112, 0.2402, 0.3048, 0.24, 0.9999, 0.2543, 0.7674, 0.2437, 0.6354, 0.2609, 0.3414, 0.2551, 0.01103, 0.2402, 0.3048, 0.2691, -0.0001855, 0.2625, 0.0, 0.2551, 0.01103, 0.283, 0.004121, 0.2756, 0.0002417, 0.2609, 0.3414, 0.3076, 0.2769, 0.2983, 0.0, 0.2907, 0.0003554, 0.2983, 1.0, 0.3058, 1.001, 0.2918, 0.9883, 0.3108, 0.981, 0.3023, 0.6452, 0.2918, 0.9883, 0.3257, 0.3094, 0.307, -0.0009838, 0.3076, 0.2769, 0.3432, 0.3071, 0.3398, 0.0002029, 0.3329, -0.0006013, 0.3483, 1.0, 0.3569, 0.9996, 0.3398, 1.0, 0.3655, 0.3274, 0.3762, 0.2701, 0.3687, 0.001115, 0.4087, 0.3238, 0.424, -0.0001715, 0.4153, 5.328e-05, 0.4262, 1.001, 0.4166, 0.6568, 0.4099, 0.9955, 0.4236, 0.2976, 0.441, -0.0003038, 0.4327, 0.0, 0.4469, 0.9951, 0.4339, 0.695, 0.441, 1.0, 0.4753, 0.3089, 0.4635, 0.001304, 0.4549, -0.001746, 0.4938, 0.3017, 0.4794, -0.0002044, 0.4753, 0.3089, 0.4957, 0.685, 0.4753, 0.3089, 0.4739, 0.6507, 0.4817, 1.004, 0.4957, 0.685, 0.4739, 0.6507, 0.5046, 0.2999, 0.5011, 0.0002544, 0.4938, 0.3017, 0.5044, 1.0, 0.5141, 0.9999, 0.4978, 0.9992, 0.5145, 0.3146, 0.5011, 0.0002544, 0.5046, 0.2999, 0.5332, 0.7347, 0.5158, 0.7012, 0.5238, 1.0, 0.5586, -0.003447, 0.5545, -0.005659, 0.547, 0.2816, 0.5695, 0.0002442, 0.5651, 0.0, 0.5619, 0.003332, 0.5651, 1.0, 0.5695, 0.9998, 0.5619, 0.9967, 0.5984, 0.3039, 0.6041, -0.0001785, 0.5997, -0.0001391, 0.6192, 1.0, 0.6085, 0.6488, 0.6029, 0.9973, 0.6314, 0.6349, 0.6278, 0.2994, 0.6085, 0.6488, 0.6365, 1.0, 0.6314, 0.6349, 0.6192, 1.0, 0.6594, 0.6927, 0.6314, 0.6349, 0.6453, 1.005, 0.6594, 0.001332, 0.6539, 0.0002094, 0.6487, 0.3251, 0.6796, 0.6624, 0.6616, 0.2891, 0.6616, 1.004, 0.717, 0.7096, 0.7112, 0.3691, 0.6796, 0.6624, 0.7112, 0.3691, 0.6905, 0.0, 0.6771, 0.3271, 0.6905, 1.0, 0.717, 0.7096, 0.6796, 0.6624, 0.7112, 0.3691, 0.7412, 0.0, 0.7256, 0.0, 0.7514, 0.6994, 0.7454, 0.3172, 0.717, 0.7096, 0.7333, 1.0, 0.7514, 0.6994, 0.717, 0.7096, 0.7666, 0.3148, 0.7588, 0.0, 0.7454, 0.3172, 0.7666, 0.3148, 0.7712, 0.0, 0.7588, 0.0, 0.7666, 0.3148, 0.7799, 0.0, 0.7712, 0.0, 0.807, 1.0, 0.7963, 0.719, 0.8015, 1.0, 0.8174, 0.7284, 0.8094, 0.6436, 0.7963, 0.719, 0.819, 0.3103, 0.8274, 0.3588, 0.8114, 0.2486, 0.8492, 0.005554, 0.8416, 0.0, 0.8364, 0.3122, 0.8602, 0.3282, 0.8711, 0.0, 0.8654, 0.0, 0.8804, 0.3327, 0.8883, 0.0, 0.884, 0.0, 0.8883, 1.0, 0.8798, 0.7026, 0.884, 1.0, 0.8926, 1.0, 0.8963, 0.6711, 0.8889, 0.6685, 0.9076, 0.3111, 0.9035, 0.0, 0.8992, 0.3048, 0.9013, 1.0, 0.9054, 0.6394, 0.8963, 0.6711, 0.9471, 0.2067, 0.9316, 0.0, 0.9216, 0.3339, 0.952, 0.6987, 0.9366, 0.3578, 0.9374, 0.6851, 0.9773, 1.0, 0.9873, 0.6594, 0.9699, 0.7276, 0.9926, 0.2864, 0.9859, 0.0, 0.9701, 0.2983, 0.003523, 0.3404, 0.009938, 0.6866, 0.01413, 0.3798, 0.01413, 0.3798, 0.0199, 0.6299, 0.02454, 0.3481, 0.02454, 0.3481, 0.02952, 0.6325, 0.0325, 0.3477, 0.0325, 0.3477, 0.03812, 0.6925, 0.03981, 0.3115, 0.03981, 0.3115, 0.04561, 0.6181, 0.04805, 0.277, 0.05588, 0.311, 0.0549, 0.6964, 0.06539, 0.3328, 0.07595, 0.3301, 0.07482, 0.0, 0.06938, 0.0, 0.07595, 0.3301, 0.08138, 0.6343, 0.08481, 0.3291, 0.07392, 0.6844, 0.08806, 0.8248, 0.08138, 0.6343, 0.08806, 0.8248, 0.1018, 0.6791, 0.09305, 0.6553, 0.1251, 0.3462, 0.1224, 0.0, 0.1138, 0.0, 0.1251, 0.3462, 0.1298, 0.0, 0.1224, 0.0, 0.1262, 0.663, 0.1472, 0.3264, 0.1251, 0.3462, 0.1251, 0.3462, 0.1472, 0.3264, 0.1298, 0.0, 0.1819, 0.3433, 0.1685, 0.0, 0.154, 0.0, 0.1472, 0.3264, 0.165, 0.6963, 0.1819, 0.3433, 0.1844, 0.6696, 0.211, 0.3587, 0.1844, 0.3334, 0.211, 0.3587, 0.2386, -0.0003795, 0.2158, 0.000179, 0.2283, 0.665, 0.2402, 0.3048, 0.211, 0.3587, 0.24, 0.9999, 0.2485, 1.0, 0.2561, 0.9999, 0.2561, 0.9999, 0.2636, 1.001, 0.2691, 0.6536, 0.2691, 0.6536, 0.2744, 0.3639, 0.2609, 0.3414, 0.2609, 0.3414, 0.2756, 0.0002417, 0.2691, -0.0001855, 0.2636, 1.001, 0.287, 0.6529, 0.2691, 0.6536, 0.2712, 0.9999, 0.2789, 0.9996, 0.287, 0.6529, 0.287, 0.6529, 0.2958, 0.2721, 0.2853, 0.3418, 0.3023, 0.6452, 0.3076, 0.2769, 0.2958, 0.2721, 0.3076, 0.2769, 0.307, -0.0009838, 0.2983, 0.0, 0.3331, 0.6383, 0.3432, 0.3071, 0.3257, 0.3094, 0.3257, 0.3094, 0.3432, 0.3071, 0.3329, -0.0006013, 0.3307, 1.0, 0.3398, 1.0, 0.3474, 0.6891, 0.3614, 0.7083, 0.3655, 0.3274, 0.3539, 0.3455, 0.3746, 0.6921, 0.3762, 0.2701, 0.3655, 0.3274, 0.3762, 0.2701, 0.3931, 0.224, 0.3861, 0.000836, 0.3992, 0.7038, 0.4087, 0.3238, 0.3931, 0.224, 0.4099, 0.9955, 0.4166, 0.6568, 0.3992, 0.7038, 0.4166, 0.6568, 0.4236, 0.2976, 0.4087, 0.3238, 0.4262, 1.001, 0.4339, 0.695, 0.4166, 0.6568, 0.4339, 0.695, 0.4386, 0.2924, 0.4236, 0.2976, 0.4589, 0.3421, 0.4739, 0.6507, 0.4753, 0.3089, 0.4635, 0.001304, 0.4794, -0.0002044, 0.4719, 0.0, 0.4957, 0.685, 0.4938, 0.3017, 0.4753, 0.3089, 0.4957, 0.685, 0.5046, 0.2999, 0.4938, 0.3017, 0.5158, 0.7012, 0.5145, 0.3146, 0.5046, 0.2999, 0.5158, 0.7012, 0.5245, 0.3334, 0.5145, 0.3146, 0.5303, 0.005086, 0.547, 0.2816, 0.5379, 0.0, 0.5787, 0.6611, 0.5817, 0.3121, 0.5753, 0.3354, 0.5845, 1.0, 0.5888, 0.992, 0.5802, 1.001, 0.5817, 0.3121, 0.5898, 0.3042, 0.5867, -1.997e-05, 0.5896, 0.6823, 0.5984, 0.3039, 0.5898, 0.3042, 0.6085, 0.6488, 0.6086, 0.3742, 0.5984, 0.3039, 0.6029, 0.9973, 0.6085, 0.6488, 0.5973, 0.695, 0.5984, 0.3039, 0.6103, 0.001294, 0.6041, -0.0001785, 0.6086, 0.3742, 0.6278, 0.2994, 0.6193, -0.01277, 0.6085, 0.6488, 0.6278, 0.2994, 0.6086, 0.3742, 0.6085, 0.6488, 0.6192, 1.0, 0.6314, 0.6349, 0.6193, -0.01277, 0.6365, -0.0001773, 0.6279, 0.0, 0.6278, 0.2994, 0.6452, 0.0004431, 0.6365, -0.0001773, 0.6365, 1.0, 0.6453, 1.005, 0.6314, 0.6349, 0.6314, 0.6349, 0.6487, 0.3251, 0.6278, 0.2994, 0.6594, 0.6927, 0.6594, 0.3273, 0.6487, 0.3251, 0.6796, 0.6624, 0.6771, 0.3271, 0.6616, 0.2891, 0.6796, 0.6624, 0.7112, 0.3691, 0.6771, 0.3271, 0.717, 0.7096, 0.7454, 0.3172, 0.7112, 0.3691, 0.7514, 0.6994, 0.7666, 0.3148, 0.7454, 0.3172, 0.7666, 0.3148, 0.7713, 0.6878, 0.7791, 0.2937, 0.7778, 1.0, 0.7836, 0.9553, 0.7713, 0.6878, 0.7791, 0.2937, 0.7818, 0.6189, 0.7887, 0.3677, 0.7896, 0.9997, 0.7963, 0.719, 0.7836, 0.9553, 0.7886, 0.0002115, 0.8006, 0.3015, 0.7962, 0.0, 0.7887, 0.3677, 0.7963, 0.719, 0.8006, 0.3015, 0.8006, 0.3015, 0.8094, 0.6436, 0.8114, 0.2486, 0.8114, 0.2486, 0.8174, 0.7284, 0.819, 0.3103, 0.819, 0.3103, 0.8174, 0.7284, 0.8274, 0.3588, 0.8233, 1.0, 0.8304, 0.6839, 0.8174, 0.7284, 0.8274, 0.3588, 0.8304, 0.6839, 0.8364, 0.3122, 0.8364, 0.3122, 0.8427, 0.6529, 0.8466, 0.356, 0.8466, 0.356, 0.8519, 0.7472, 0.8602, 0.3282, 0.8707, 0.661, 0.8753, 1.0, 0.8798, 0.7026, 0.8896, 0.3038, 0.8963, 0.6711, 0.8992, 0.3048, 0.8992, 0.3048, 0.8936, -2.627e-05, 0.8896, 0.3038, 0.9054, 0.6394, 0.9076, 0.3111, 0.8992, 0.3048, 0.9056, 1.0, 0.91, 1.0, 0.9143, 0.7382, 0.9471, 0.2067, 0.9403, 0.0, 0.9316, 0.0, 0.952, 0.6987, 0.9471, 0.2067, 0.9366, 0.3578, 0.952, 0.6987, 0.9573, 0.3273, 0.9471, 0.2067, 0.9599, 1.0, 0.9699, 0.7276, 0.952, 0.6987, 0.9699, 0.7276, 0.9806, 0.3692, 0.9701, 0.2983, 0.9701, 0.2983, 0.9859, 0.0, 0.9773, 0.0002143, 0.9806, 0.3692, 0.9873, 0.6594, 0.9926, 0.2864, 0.0549, 0.6964, 0.05588, 0.311, 0.04805, 0.277, 0.04561, 0.6181, 0.003523, 0.3404, 0.002518, 0.7243, 0.009938, 0.6866, 0.01413, 0.3798, 0.009938, 0.6866, 0.0199, 0.6299, 0.02454, 0.3481, 0.0199, 0.6299, 0.02952, 0.6325, 0.0325, 0.3477, 0.02952, 0.6325, 0.03812, 0.6925, 0.03981, 0.3115, 0.03812, 0.6925, 0.04561, 0.6181, 0.07392, 0.6844, 0.07595, 0.3301, 0.06539, 0.3328, 0.06561, 0.6909, 0.06539, 0.3328, 0.0549, 0.6964, 0.06561, 0.6909, 0.09305, 0.6553, 0.09314, 0.359, 0.08481, 0.3291, 0.08138, 0.6343, 0.07595, 0.3301, 0.07392, 0.6844, 0.08138, 0.6343, 0.1018, 0.6791, 0.1016, 0.3127, 0.09314, 0.359, 0.09305, 0.6553, 0.1088, 0.6552, 0.1126, 0.3505, 0.1016, 0.3127, 0.1018, 0.6791, 0.1262, 0.663, 0.1251, 0.3462, 0.1126, 0.3505, 0.1164, 0.6453, 0.1063, 6.088e-05, 0.1016, 0.3127, 0.1126, 0.3505, 0.1126, 0.3505, 0.1088, 0.6552, 0.1164, 0.6453, 0.1844, 0.3334, 0.1819, 0.3433, 0.182, 0.656, 0.1844, 0.6696, 0.145, 0.6937, 0.165, 0.6963, 0.1472, 0.3264, 0.2609, 0.3414, 0.2402, 0.3048, 0.2437, 0.6354, 0.2543, 0.7674, 0.2094, 1.0, 0.1844, 0.999, 0.194, 1.0, 0.205, 0.746, 0.2283, 0.665, 0.211, 0.3587, 0.2267, 0.0, 0.2158, 0.000179, 0.2386, -0.0003795, 0.287, 0.6529, 0.2853, 0.3418, 0.2744, 0.3639, 0.2691, 0.6536, 0.2543, 0.7674, 0.2691, 0.6536, 0.2609, 0.3414, 0.3257, 0.3094, 0.3076, 0.2769, 0.3127, 0.6791, 0.3216, 0.7253, 0.287, 0.6529, 0.3023, 0.6452, 0.2958, 0.2721, 0.3023, 0.6452, 0.3127, 0.6791, 0.3076, 0.2769, 0.3872, 0.3398, 0.3762, 0.2701, 0.3746, 0.6921, 0.3863, 0.623, 0.3216, 0.7253, 0.3331, 0.6383, 0.3257, 0.3094, 0.3331, 0.6383, 0.3474, 0.6891, 0.3432, 0.3071, 0.3474, 0.6891, 0.3614, 0.7083, 0.3539, 0.3455, 0.3614, 0.7083, 0.3746, 0.6921, 0.3655, 0.3274, 0.3992, 0.7038, 0.3931, 0.224, 0.3872, 0.3398, 0.3863, 0.623, 0.3992, 0.7038, 0.4166, 0.6568, 0.4087, 0.3238, 0.4166, 0.6568, 0.4339, 0.695, 0.4236, 0.2976, 0.4469, 0.313, 0.4386, 0.2924, 0.4339, 0.695, 0.4469, 0.9951, 0.449, 0.6851, 0.449, 0.005335, 0.4469, 0.313, 0.4469, 0.9951, 0.4589, 0.3421, 0.449, 0.005335, 0.449, 0.6851, 0.4572, 0.6576, 0.547, 0.2816, 0.5351, 0.3545, 0.5332, 0.7347, 0.549, 0.6882, 0.4572, 0.6576, 0.4739, 0.6507, 0.4589, 0.3421, 0.5046, 0.2999, 0.4957, 0.685, 0.5158, 0.7012, 0.5158, 0.7012, 0.5332, 0.7347, 0.5245, 0.3334, 0.5607, 0.3598, 0.547, 0.2816, 0.549, 0.6882, 0.561, 0.6423, 0.5694, 0.3633, 0.5607, 0.3598, 0.561, 0.6423, 0.5696, 0.6442, 0.5753, 0.3354, 0.5694, 0.3633, 0.5696, 0.6442, 0.5787, 0.6611, 0.5898, 0.3042, 0.5817, 0.3121, 0.5787, 0.6611, 0.5896, 0.6823, 0.6616, 0.2891, 0.6594, 0.3273, 0.6594, 0.6927, 0.6616, 1.004, 0.5896, 0.6823, 0.5973, 0.695, 0.5984, 0.3039, 0.5973, 0.695, 0.6085, 0.6488, 0.5984, 0.3039, 0.6314, 0.6349, 0.6594, 0.6927, 0.6487, 0.3251, 0.6453, 1.005, 0.6539, 1.0, 0.6594, 0.9996, 0.8707, 0.661, 0.8722, 0.3308, 0.8602, 0.3282, 0.8614, 0.6779, 0.7514, 0.6994, 0.7713, 0.6878, 0.7666, 0.3148, 0.7791, 0.2937, 0.7713, 0.6878, 0.7818, 0.6189, 0.7887, 0.3677, 0.7818, 0.6189, 0.7963, 0.719, 0.8006, 0.3015, 0.7963, 0.719, 0.8094, 0.6436, 0.8114, 0.2486, 0.8094, 0.6436, 0.8174, 0.7284, 0.8274, 0.3588, 0.8174, 0.7284, 0.8304, 0.6839, 0.8364, 0.3122, 0.8304, 0.6839, 0.8427, 0.6529, 0.8466, 0.356, 0.8427, 0.6529, 0.8519, 0.7472, 0.8602, 0.3282, 0.8519, 0.7472, 0.8614, 0.6779, 0.8798, 0.7026, 0.8804, 0.3327, 0.8722, 0.3308, 0.8707, 0.661, 0.8889, 0.6685, 0.8896, 0.3038, 0.8804, 0.3327, 0.8798, 0.7026, 0.8804, 0.3327, 0.8753, -4.781e-05, 0.8722, 0.3308, 0.9143, 0.7382, 0.9157, 0.2641, 0.9076, 0.3111, 0.9054, 0.6394, 0.8896, 0.3038, 0.8889, 0.6685, 0.8963, 0.6711, 0.8992, 0.3048, 0.8963, 0.6711, 0.9054, 0.6394, 0.922, 0.7051, 0.9216, 0.3339, 0.9157, 0.2641, 0.9143, 0.7382, 0.9374, 0.6851, 0.9366, 0.3578, 0.9216, 0.3339, 0.922, 0.7051, 0.9699, 0.7276, 0.9701, 0.2983, 0.9573, 0.3273, 0.952, 0.6987, 0.9985, 0.759, 0.9993, 0.3034, 0.9926, 0.2864, 0.9873, 0.6594, 0.9806, 0.3692, 0.9699, 0.7276, 0.9873, 0.6594])
me_text_007.materials.append(mat_material_045)
me_text_007.use_remesh_fix_poles = True
me_text_007.use_remesh_preserve_attributes = False
me_text_007.use_mirror_vertex_groups = False
me_text_007.update()

# ---- objects
ob_3 = bpy.data.objects.new('3', me_text_007)

# ---- transforms, parenting, visibility, modifiers, constraints
ob_3.location = (0.0, 0.0, 0.0)
ob_3.rotation_euler = (1.571, -1.571, 0.0)
ob_3.scale = (0.125, 0.125, 0.25)
ob_3.lineart.crease_threshold = 0.0

# ---- collection membership
col_collection.objects.link(ob_3)

# ---- scene / render settings (as saved in the file)
scene.frame_start = 1; scene.frame_end = 250; scene.frame_set(1)
scene.render.engine = 'BLENDER_EEVEE_NEXT'
scene.cycles.use_denoising = False
scene.cycles.samples = 128
scene.cycles.sampling_pattern = 'TABULATED_SOBOL'
scene.cycles.use_adaptive_sampling = False
scene.cycles.use_light_tree = False
scene.view_settings.view_transform = 'Filmic'
bpy.context.view_layer.update()

# ---- added for rendering (the .blend has no active camera and no usable light): camera, sun
cam_auto = bpy.data.cameras.new('AutoCamera')
cam_auto.lens = 50.0
cam_auto.sensor_width = 36.0
cam_auto.clip_end = 1000.0
ob_auto_camera = bpy.data.objects.new('AutoCamera', cam_auto)
scene.collection.objects.link(ob_auto_camera)
ob_auto_camera.location = (0.347573, -0.418155, 0.264598)
ob_auto_camera.rotation_euler = (1.09748, -7.21219e-08, 0.694738)
scene.camera = ob_auto_camera
light_auto_sun = bpy.data.lights.new('AutoSun', 'SUN')
light_auto_sun.energy = 3.0
light_auto_sun.angle = 0.0523599
ob_auto_sun = bpy.data.objects.new('AutoSun', light_auto_sun)
scene.collection.objects.link(ob_auto_sun)
ob_auto_sun.rotation_euler = (0.872665, 0.174533, 0.523599)
bpy.context.view_layer.update()
